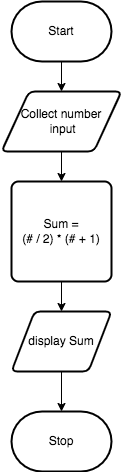

The diagram above was exported from draw.io. Its source (the exported page's mxGraphModel, read from the mxfile embedded in the PNG):
<mxGraphModel dx="606" dy="290" grid="1" gridSize="10" guides="1" tooltips="1" connect="1" arrows="1" fold="1" page="1" pageScale="1" pageWidth="850" pageHeight="1100" math="0" shadow="0">
  <root>
    <mxCell id="0" />
    <mxCell id="1" parent="0" />
    <mxCell id="6" style="edgeStyle=none;html=1;" parent="1" source="2" target="5" edge="1">
      <mxGeometry relative="1" as="geometry" />
    </mxCell>
    <mxCell id="2" value="Start" style="strokeWidth=2;html=1;shape=mxgraph.flowchart.terminator;whiteSpace=wrap;" parent="1" vertex="1">
      <mxGeometry x="230" y="310" width="100" height="60" as="geometry" />
    </mxCell>
    <mxCell id="3" value="Stop" style="strokeWidth=2;html=1;shape=mxgraph.flowchart.terminator;whiteSpace=wrap;" parent="1" vertex="1">
      <mxGeometry x="230" y="720" width="100" height="60" as="geometry" />
    </mxCell>
    <mxCell id="9" value="" style="edgeStyle=none;html=1;" parent="1" source="5" target="8" edge="1">
      <mxGeometry relative="1" as="geometry" />
    </mxCell>
    <mxCell id="5" value="Collect number&lt;br&gt;&amp;nbsp;input" style="shape=parallelogram;html=1;strokeWidth=2;perimeter=parallelogramPerimeter;whiteSpace=wrap;rounded=1;arcSize=12;size=0.23;" parent="1" vertex="1">
      <mxGeometry x="220" y="400" width="120" height="60" as="geometry" />
    </mxCell>
    <mxCell id="12" value="" style="edgeStyle=none;html=1;" parent="1" source="8" target="11" edge="1">
      <mxGeometry relative="1" as="geometry" />
    </mxCell>
    <mxCell id="8" value="Sum = &lt;br&gt;(# / 2) * (# + 1)" style="rounded=1;whiteSpace=wrap;html=1;absoluteArcSize=1;arcSize=14;strokeWidth=2;" parent="1" vertex="1">
      <mxGeometry x="230" y="490" width="100" height="100" as="geometry" />
    </mxCell>
    <mxCell id="13" style="edgeStyle=none;html=1;entryX=0.5;entryY=0;entryDx=0;entryDy=0;entryPerimeter=0;" parent="1" source="11" target="3" edge="1">
      <mxGeometry relative="1" as="geometry" />
    </mxCell>
    <mxCell id="11" value="display Sum" style="shape=parallelogram;html=1;strokeWidth=2;perimeter=parallelogramPerimeter;whiteSpace=wrap;rounded=1;arcSize=12;size=0.23;" parent="1" vertex="1">
      <mxGeometry x="230" y="620" width="100" height="60" as="geometry" />
    </mxCell>
  </root>
</mxGraphModel>